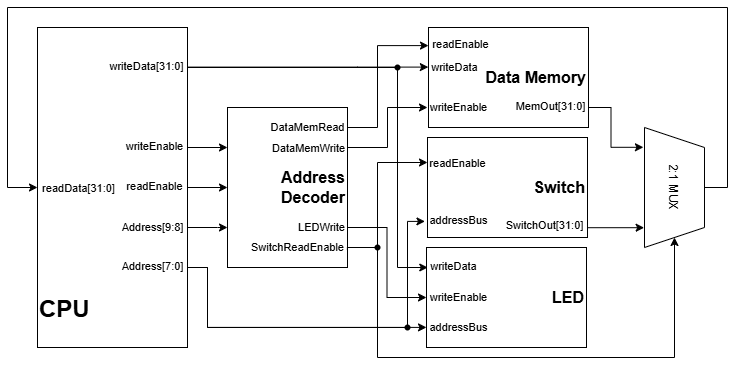

The diagram above was exported from draw.io. Its source (the exported page's mxGraphModel, read from the mxfile embedded in the PNG):
<mxGraphModel dx="677" dy="366" grid="1" gridSize="10" guides="1" tooltips="1" connect="1" arrows="1" fold="1" page="1" pageScale="1" pageWidth="850" pageHeight="1100" math="0" shadow="0">
  <root>
    <mxCell id="0" />
    <mxCell id="1" parent="0" />
    <mxCell id="cnTIOShEHOSS8YTNhjiR-5" parent="1" style="rounded=0;whiteSpace=wrap;html=1;fontStyle=1;fontSize=16;align=right;" value="Switch" vertex="1">
      <mxGeometry height="100" width="160" x="480" y="230" as="geometry" />
    </mxCell>
    <mxCell id="cnTIOShEHOSS8YTNhjiR-4" parent="1" style="rounded=0;whiteSpace=wrap;html=1;fontStyle=1;fontSize=16;align=right;" value="LED" vertex="1">
      <mxGeometry height="100" width="160" x="479" y="340" as="geometry" />
    </mxCell>
    <mxCell id="cnTIOShEHOSS8YTNhjiR-3" parent="1" style="rounded=0;whiteSpace=wrap;html=1;fontStyle=1;fontSize=16;align=right;" value="Data Memory" vertex="1">
      <mxGeometry height="100" width="160" x="481" y="120" as="geometry" />
    </mxCell>
    <mxCell id="cnTIOShEHOSS8YTNhjiR-34" edge="1" parent="1" source="cnTIOShEHOSS8YTNhjiR-2" style="edgeStyle=orthogonalEdgeStyle;rounded=0;orthogonalLoop=1;jettySize=auto;html=1;exitX=1;exitY=1;exitDx=0;exitDy=0;entryX=1;entryY=0.5;entryDx=0;entryDy=0;" target="cnTIOShEHOSS8YTNhjiR-31">
      <mxGeometry relative="1" x="0.338" as="geometry">
        <Array as="points">
          <mxPoint x="400" y="340" />
          <mxPoint x="430" y="340" />
          <mxPoint x="430" y="450" />
          <mxPoint x="727" y="450" />
        </Array>
      </mxGeometry>
    </mxCell>
    <mxCell id="cnTIOShEHOSS8YTNhjiR-47" connectable="0" parent="cnTIOShEHOSS8YTNhjiR-34" style="edgeLabel;html=1;align=center;verticalAlign=middle;resizable=0;points=[];" value="readEnable" vertex="1">
      <mxGeometry relative="1" x="-0.6549" as="geometry">
        <mxPoint x="79" y="-135" as="offset" />
      </mxGeometry>
    </mxCell>
    <mxCell id="cnTIOShEHOSS8YTNhjiR-2" parent="1" style="rounded=0;whiteSpace=wrap;html=1;fontStyle=1;fontSize=16;align=right;" value="Address Decoder" vertex="1">
      <mxGeometry height="160" width="120" x="280" y="200" as="geometry" />
    </mxCell>
    <mxCell id="cnTIOShEHOSS8YTNhjiR-29" edge="1" parent="1" source="cnTIOShEHOSS8YTNhjiR-2" style="edgeStyle=orthogonalEdgeStyle;rounded=0;orthogonalLoop=1;jettySize=auto;html=1;exitX=0.999;exitY=0.888;exitDx=0;exitDy=0;entryX=0;entryY=0.25;entryDx=0;entryDy=0;exitPerimeter=0;" target="cnTIOShEHOSS8YTNhjiR-5">
      <mxGeometry relative="1" x="-0.4975" as="geometry">
        <Array as="points">
          <mxPoint x="399.9" y="340" />
          <mxPoint x="430" y="340" />
          <mxPoint x="430" y="255" />
        </Array>
      </mxGeometry>
    </mxCell>
    <mxCell id="cnTIOShEHOSS8YTNhjiR-30" connectable="0" parent="cnTIOShEHOSS8YTNhjiR-29" style="edgeLabel;html=1;align=center;verticalAlign=middle;resizable=0;points=[];" value="SwitchReadEnable" vertex="1">
      <mxGeometry relative="1" x="-0.8684" as="geometry">
        <mxPoint x="-59" y="-1" as="offset" />
      </mxGeometry>
    </mxCell>
    <mxCell id="cnTIOShEHOSS8YTNhjiR-27" edge="1" parent="1" source="cnTIOShEHOSS8YTNhjiR-2" style="edgeStyle=orthogonalEdgeStyle;rounded=0;orthogonalLoop=1;jettySize=auto;html=1;exitX=1;exitY=0.75;exitDx=0;exitDy=0;entryX=0;entryY=0.5;entryDx=0;entryDy=0;" target="cnTIOShEHOSS8YTNhjiR-4">
      <mxGeometry relative="1" as="geometry">
        <mxPoint x="430" y="360" as="targetPoint" />
      </mxGeometry>
    </mxCell>
    <mxCell id="cnTIOShEHOSS8YTNhjiR-28" connectable="0" parent="cnTIOShEHOSS8YTNhjiR-27" style="edgeLabel;html=1;align=center;verticalAlign=middle;resizable=0;points=[];" value="LEDWrite" vertex="1">
      <mxGeometry relative="1" x="-0.7362" y="-1" as="geometry">
        <mxPoint x="-47" y="-2" as="offset" />
      </mxGeometry>
    </mxCell>
    <mxCell id="cnTIOShEHOSS8YTNhjiR-46" connectable="0" parent="cnTIOShEHOSS8YTNhjiR-27" style="edgeLabel;html=1;align=center;verticalAlign=middle;resizable=0;points=[];" value="writeEnable" vertex="1">
      <mxGeometry relative="1" x="0.5574" y="-4" as="geometry">
        <mxPoint x="64" y="-5" as="offset" />
      </mxGeometry>
    </mxCell>
    <mxCell id="cnTIOShEHOSS8YTNhjiR-1" parent="1" style="rounded=0;whiteSpace=wrap;html=1;fontStyle=1;fontSize=16;align=left;" value="&lt;h2 style=&quot;&quot;&gt;&lt;span style=&quot;background-color: transparent; color: light-dark(rgb(0, 0, 0), rgb(255, 255, 255));&quot;&gt;&lt;br&gt;&lt;/span&gt;&lt;/h2&gt;&lt;h2 style=&quot;&quot;&gt;&lt;span style=&quot;background-color: transparent; color: light-dark(rgb(0, 0, 0), rgb(255, 255, 255));&quot;&gt;&lt;br&gt;&lt;/span&gt;&lt;/h2&gt;&lt;h2 style=&quot;&quot;&gt;&lt;span style=&quot;background-color: transparent; color: light-dark(rgb(0, 0, 0), rgb(255, 255, 255));&quot;&gt;&lt;br&gt;&lt;/span&gt;&lt;/h2&gt;&lt;h2 style=&quot;&quot;&gt;&lt;span style=&quot;background-color: transparent; color: light-dark(rgb(0, 0, 0), rgb(255, 255, 255));&quot;&gt;&lt;br&gt;&lt;/span&gt;&lt;/h2&gt;&lt;h2 style=&quot;&quot;&gt;&lt;span style=&quot;background-color: transparent; color: light-dark(rgb(0, 0, 0), rgb(255, 255, 255));&quot;&gt;&lt;br&gt;&lt;/span&gt;&lt;/h2&gt;&lt;h2 style=&quot;&quot;&gt;&lt;span style=&quot;background-color: transparent; color: light-dark(rgb(0, 0, 0), rgb(255, 255, 255));&quot;&gt;CPU&lt;/span&gt;&lt;/h2&gt;" vertex="1">
      <mxGeometry height="320" width="150" x="90" y="120" as="geometry" />
    </mxCell>
    <mxCell id="cnTIOShEHOSS8YTNhjiR-13" edge="1" parent="1" source="cnTIOShEHOSS8YTNhjiR-1" style="edgeStyle=orthogonalEdgeStyle;rounded=0;orthogonalLoop=1;jettySize=auto;html=1;exitX=1;exitY=0.75;exitDx=0;exitDy=0;entryX=-0.015;entryY=0.699;entryDx=0;entryDy=0;entryPerimeter=0;">
      <mxGeometry relative="1" x="0.084" as="geometry">
        <Array as="points">
          <mxPoint x="260" y="360" />
          <mxPoint x="260" y="419.9" />
        </Array>
        <mxPoint x="241.8" y="370" as="sourcePoint" />
        <mxPoint x="479.00000000000006" y="419.9" as="targetPoint" />
      </mxGeometry>
    </mxCell>
    <mxCell id="cnTIOShEHOSS8YTNhjiR-18" edge="1" parent="1" source="cnTIOShEHOSS8YTNhjiR-1" style="edgeStyle=orthogonalEdgeStyle;rounded=0;orthogonalLoop=1;jettySize=auto;html=1;entryX=0;entryY=0.5;entryDx=0;entryDy=0;" target="cnTIOShEHOSS8YTNhjiR-2">
      <mxGeometry relative="1" as="geometry" />
    </mxCell>
    <mxCell id="cnTIOShEHOSS8YTNhjiR-19" connectable="0" parent="cnTIOShEHOSS8YTNhjiR-18" style="edgeLabel;html=1;align=center;verticalAlign=middle;resizable=0;points=[];" value="readEnable" vertex="1">
      <mxGeometry relative="1" x="0.3142" as="geometry">
        <mxPoint x="-60" y="-2" as="offset" />
      </mxGeometry>
    </mxCell>
    <mxCell id="cnTIOShEHOSS8YTNhjiR-9" edge="1" parent="1" source="cnTIOShEHOSS8YTNhjiR-1" style="edgeStyle=orthogonalEdgeStyle;rounded=0;orthogonalLoop=1;jettySize=auto;html=1;entryX=-0.001;entryY=0.396;entryDx=0;entryDy=0;entryPerimeter=0;" target="cnTIOShEHOSS8YTNhjiR-3">
      <mxGeometry relative="1" as="geometry">
        <Array as="points">
          <mxPoint x="410" y="160" />
        </Array>
        <mxPoint x="480" y="140" as="targetPoint" />
      </mxGeometry>
    </mxCell>
    <mxCell id="cnTIOShEHOSS8YTNhjiR-50" connectable="0" parent="cnTIOShEHOSS8YTNhjiR-9" style="edgeLabel;html=1;align=center;verticalAlign=middle;resizable=0;points=[];" value="writeData" vertex="1">
      <mxGeometry relative="1" x="0.8144" as="geometry">
        <mxPoint x="48" as="offset" />
      </mxGeometry>
    </mxCell>
    <mxCell id="cnTIOShEHOSS8YTNhjiR-11" edge="1" parent="1" source="cnTIOShEHOSS8YTNhjiR-1" style="edgeStyle=orthogonalEdgeStyle;rounded=0;orthogonalLoop=1;jettySize=auto;html=1;entryX=0;entryY=0.75;entryDx=0;entryDy=0;" target="cnTIOShEHOSS8YTNhjiR-2">
      <mxGeometry relative="1" as="geometry">
        <Array as="points">
          <mxPoint x="270" y="320" />
          <mxPoint x="270" y="320" />
        </Array>
        <mxPoint x="280" y="280" as="targetPoint" />
      </mxGeometry>
    </mxCell>
    <mxCell id="cnTIOShEHOSS8YTNhjiR-12" connectable="0" parent="cnTIOShEHOSS8YTNhjiR-11" style="edgeLabel;html=1;align=center;verticalAlign=middle;resizable=0;points=[];" value="Address[9:8]" vertex="1">
      <mxGeometry relative="1" x="-0.4167" y="-2" as="geometry">
        <mxPoint x="-48" y="-3" as="offset" />
      </mxGeometry>
    </mxCell>
    <mxCell id="cnTIOShEHOSS8YTNhjiR-23" edge="1" parent="1" source="cnTIOShEHOSS8YTNhjiR-2" style="edgeStyle=orthogonalEdgeStyle;rounded=0;orthogonalLoop=1;jettySize=auto;html=1;exitX=1;exitY=0.25;exitDx=0;exitDy=0;">
      <mxGeometry relative="1" as="geometry">
        <mxPoint x="480" y="200" as="targetPoint" />
      </mxGeometry>
    </mxCell>
    <mxCell id="cnTIOShEHOSS8YTNhjiR-26" connectable="0" parent="cnTIOShEHOSS8YTNhjiR-23" style="edgeLabel;html=1;align=center;verticalAlign=middle;resizable=0;points=[];" value="DataMemWrite" vertex="1">
      <mxGeometry relative="1" x="-0.8545" y="-1" as="geometry">
        <mxPoint x="-49" y="-1" as="offset" />
      </mxGeometry>
    </mxCell>
    <mxCell id="cnTIOShEHOSS8YTNhjiR-42" connectable="0" parent="cnTIOShEHOSS8YTNhjiR-23" style="edgeLabel;html=1;align=center;verticalAlign=middle;resizable=0;points=[];" value="writeEnable" vertex="1">
      <mxGeometry relative="1" x="0.6783" y="-4" as="geometry">
        <mxPoint x="49" y="-5" as="offset" />
      </mxGeometry>
    </mxCell>
    <mxCell id="cnTIOShEHOSS8YTNhjiR-7" edge="1" parent="1" source="cnTIOShEHOSS8YTNhjiR-1" style="edgeStyle=orthogonalEdgeStyle;rounded=0;orthogonalLoop=1;jettySize=auto;html=1;entryX=0.008;entryY=0.2;entryDx=0;entryDy=0;entryPerimeter=0;" target="cnTIOShEHOSS8YTNhjiR-4">
      <mxGeometry relative="1" x="0.4319" as="geometry">
        <Array as="points">
          <mxPoint x="450" y="160" />
          <mxPoint x="450" y="360" />
        </Array>
      </mxGeometry>
    </mxCell>
    <mxCell id="cnTIOShEHOSS8YTNhjiR-8" connectable="0" parent="cnTIOShEHOSS8YTNhjiR-7" style="edgeLabel;html=1;align=center;verticalAlign=middle;resizable=0;points=[];" value="writeData[31:0]" vertex="1">
      <mxGeometry relative="1" x="-0.9364" y="-1" as="geometry">
        <mxPoint x="-56" y="-3" as="offset" />
      </mxGeometry>
    </mxCell>
    <mxCell id="cnTIOShEHOSS8YTNhjiR-45" connectable="0" parent="cnTIOShEHOSS8YTNhjiR-7" style="edgeLabel;html=1;align=center;verticalAlign=middle;resizable=0;points=[];" value="writeData" vertex="1">
      <mxGeometry relative="1" x="0.942" y="-1" as="geometry">
        <mxPoint x="37" y="-3" as="offset" />
      </mxGeometry>
    </mxCell>
    <mxCell id="cnTIOShEHOSS8YTNhjiR-14" edge="1" parent="1" source="cnTIOShEHOSS8YTNhjiR-1" style="edgeStyle=orthogonalEdgeStyle;rounded=0;orthogonalLoop=1;jettySize=auto;html=1;exitX=1;exitY=0.75;exitDx=0;exitDy=0;entryX=-0.016;entryY=0.839;entryDx=0;entryDy=0;entryPerimeter=0;" target="cnTIOShEHOSS8YTNhjiR-5">
      <mxGeometry relative="1" x="-0.0005" as="geometry">
        <Array as="points">
          <mxPoint x="260" y="360" />
          <mxPoint x="260" y="420" />
          <mxPoint x="460" y="420" />
          <mxPoint x="460" y="313.9" />
        </Array>
      </mxGeometry>
    </mxCell>
    <mxCell id="cnTIOShEHOSS8YTNhjiR-15" connectable="0" parent="cnTIOShEHOSS8YTNhjiR-14" style="edgeLabel;html=1;align=center;verticalAlign=middle;resizable=0;points=[];" value="Address[7:0]" vertex="1">
      <mxGeometry relative="1" x="-0.8169" as="geometry">
        <mxPoint x="-56" y="-19" as="offset" />
      </mxGeometry>
    </mxCell>
    <mxCell id="cnTIOShEHOSS8YTNhjiR-48" connectable="0" parent="cnTIOShEHOSS8YTNhjiR-14" style="edgeLabel;html=1;align=center;verticalAlign=middle;resizable=0;points=[];" value="addressBus" vertex="1">
      <mxGeometry relative="1" x="-0.0179" as="geometry">
        <mxPoint x="132" y="-1" as="offset" />
      </mxGeometry>
    </mxCell>
    <mxCell id="cnTIOShEHOSS8YTNhjiR-49" connectable="0" parent="cnTIOShEHOSS8YTNhjiR-14" style="edgeLabel;html=1;align=center;verticalAlign=middle;resizable=0;points=[];" value="addressBus" vertex="1">
      <mxGeometry relative="1" x="0.8196" y="-2" as="geometry">
        <mxPoint x="48" y="-21" as="offset" />
      </mxGeometry>
    </mxCell>
    <mxCell id="cnTIOShEHOSS8YTNhjiR-16" edge="1" parent="1" source="cnTIOShEHOSS8YTNhjiR-1" style="edgeStyle=orthogonalEdgeStyle;rounded=0;orthogonalLoop=1;jettySize=auto;html=1;exitX=1;exitY=0.25;exitDx=0;exitDy=0;entryX=0;entryY=0.25;entryDx=0;entryDy=0;" target="cnTIOShEHOSS8YTNhjiR-2">
      <mxGeometry relative="1" x="-0.075" as="geometry">
        <Array as="points">
          <mxPoint x="240" y="240" />
        </Array>
      </mxGeometry>
    </mxCell>
    <mxCell id="cnTIOShEHOSS8YTNhjiR-17" connectable="0" parent="cnTIOShEHOSS8YTNhjiR-16" style="edgeLabel;html=1;align=center;verticalAlign=middle;resizable=0;points=[];" value="writeEnable" vertex="1">
      <mxGeometry relative="1" x="-0.575" y="-2" as="geometry">
        <mxPoint x="-32" y="21" as="offset" />
      </mxGeometry>
    </mxCell>
    <mxCell id="cnTIOShEHOSS8YTNhjiR-24" edge="1" parent="1" source="cnTIOShEHOSS8YTNhjiR-2" style="edgeStyle=orthogonalEdgeStyle;rounded=0;orthogonalLoop=1;jettySize=auto;html=1;exitX=1;exitY=0.25;exitDx=0;exitDy=0;entryX=0;entryY=0.181;entryDx=0;entryDy=0;entryPerimeter=0;" target="cnTIOShEHOSS8YTNhjiR-3">
      <mxGeometry relative="1" x="-0.0049" as="geometry">
        <Array as="points">
          <mxPoint x="400" y="220" />
          <mxPoint x="430" y="220" />
          <mxPoint x="430" y="138.1" />
        </Array>
      </mxGeometry>
    </mxCell>
    <mxCell id="cnTIOShEHOSS8YTNhjiR-25" connectable="0" parent="cnTIOShEHOSS8YTNhjiR-24" style="edgeLabel;html=1;align=center;verticalAlign=middle;resizable=0;points=[];" value="DataMemRead" vertex="1">
      <mxGeometry relative="1" x="-0.6752" y="-1" as="geometry">
        <mxPoint x="-51" y="-2" as="offset" />
      </mxGeometry>
    </mxCell>
    <mxCell id="cnTIOShEHOSS8YTNhjiR-41" connectable="0" parent="cnTIOShEHOSS8YTNhjiR-24" style="edgeLabel;html=1;align=center;verticalAlign=middle;resizable=0;points=[];" value="readEnable" vertex="1">
      <mxGeometry relative="1" x="0.7685" as="geometry">
        <mxPoint x="52" y="-2" as="offset" />
      </mxGeometry>
    </mxCell>
    <mxCell id="cnTIOShEHOSS8YTNhjiR-37" edge="1" parent="1" source="cnTIOShEHOSS8YTNhjiR-31" style="edgeStyle=orthogonalEdgeStyle;rounded=0;orthogonalLoop=1;jettySize=auto;html=1;entryX=0;entryY=0.5;entryDx=0;entryDy=0;exitX=0.5;exitY=0;exitDx=0;exitDy=0;" target="cnTIOShEHOSS8YTNhjiR-1">
      <mxGeometry relative="1" x="0.1251" as="geometry">
        <Array as="points">
          <mxPoint x="780" y="280" />
          <mxPoint x="780" y="100" />
          <mxPoint x="60" y="100" />
          <mxPoint x="60" y="280" />
        </Array>
      </mxGeometry>
    </mxCell>
    <mxCell id="cnTIOShEHOSS8YTNhjiR-40" connectable="0" parent="cnTIOShEHOSS8YTNhjiR-37" style="edgeLabel;html=1;align=center;verticalAlign=middle;resizable=0;points=[];" value="readData[31:0]" vertex="1">
      <mxGeometry relative="1" x="0.9519" y="-2" as="geometry">
        <mxPoint x="67" y="-2" as="offset" />
      </mxGeometry>
    </mxCell>
    <mxCell id="cnTIOShEHOSS8YTNhjiR-31" parent="1" style="shape=trapezoid;perimeter=trapezoidPerimeter;whiteSpace=wrap;html=1;shapeInside=1;fixedSize=1;rotation=90;" value="2:1 MUX" vertex="1">
      <mxGeometry height="60" width="120" x="667" y="250" as="geometry" />
    </mxCell>
    <mxCell id="cnTIOShEHOSS8YTNhjiR-33" edge="1" parent="1" source="cnTIOShEHOSS8YTNhjiR-5" style="edgeStyle=orthogonalEdgeStyle;rounded=0;orthogonalLoop=1;jettySize=auto;html=1;entryX=0.835;entryY=1.006;entryDx=0;entryDy=0;entryPerimeter=0;" target="cnTIOShEHOSS8YTNhjiR-31">
      <mxGeometry relative="1" as="geometry">
        <Array as="points">
          <mxPoint x="610" y="320" />
          <mxPoint x="610" y="320" />
        </Array>
      </mxGeometry>
    </mxCell>
    <mxCell id="cnTIOShEHOSS8YTNhjiR-36" connectable="0" parent="cnTIOShEHOSS8YTNhjiR-33" style="edgeLabel;html=1;align=center;verticalAlign=middle;resizable=0;points=[];" value="SwitchOut[31:0]" vertex="1">
      <mxGeometry relative="1" x="-0.3749" y="1" as="geometry">
        <mxPoint x="-62" y="-2" as="offset" />
      </mxGeometry>
    </mxCell>
    <mxCell id="cnTIOShEHOSS8YTNhjiR-43" edge="1" parent="1" source="cnTIOShEHOSS8YTNhjiR-3" style="edgeStyle=orthogonalEdgeStyle;rounded=0;orthogonalLoop=1;jettySize=auto;html=1;exitX=1;exitY=0.75;exitDx=0;exitDy=0;entryX=0.165;entryY=1.018;entryDx=0;entryDy=0;entryPerimeter=0;" target="cnTIOShEHOSS8YTNhjiR-31">
      <mxGeometry relative="1" x="-0.2379" as="geometry">
        <Array as="points">
          <mxPoint x="641" y="200" />
          <mxPoint x="663.5" y="200" />
          <mxPoint x="663.5" y="239.8" />
        </Array>
      </mxGeometry>
    </mxCell>
    <mxCell id="cnTIOShEHOSS8YTNhjiR-44" connectable="0" parent="cnTIOShEHOSS8YTNhjiR-43" style="edgeLabel;html=1;align=center;verticalAlign=middle;resizable=0;points=[];" value="MemOut[31:0]" vertex="1">
      <mxGeometry relative="1" x="-0.7393" as="geometry">
        <mxPoint x="-47" y="-2" as="offset" />
      </mxGeometry>
    </mxCell>
    <mxCell id="cnTIOShEHOSS8YTNhjiR-51" parent="1" style="shape=waypoint;sketch=0;size=6;pointerEvents=1;points=[];fillColor=none;resizable=0;rotatable=0;perimeter=centerPerimeter;snapToPoint=1;" value="" vertex="1">
      <mxGeometry height="20" width="20" x="420" y="330" as="geometry" />
    </mxCell>
    <mxCell id="cnTIOShEHOSS8YTNhjiR-54" parent="1" style="shape=waypoint;sketch=0;size=6;pointerEvents=1;points=[];fillColor=none;resizable=0;rotatable=0;perimeter=centerPerimeter;snapToPoint=1;" value="" vertex="1">
      <mxGeometry height="20" width="20" x="440" y="150" as="geometry" />
    </mxCell>
    <mxCell id="cnTIOShEHOSS8YTNhjiR-55" parent="1" style="shape=waypoint;sketch=0;size=6;pointerEvents=1;points=[];fillColor=none;resizable=0;rotatable=0;perimeter=centerPerimeter;snapToPoint=1;" value="" vertex="1">
      <mxGeometry height="20" width="20" x="450" y="410" as="geometry" />
    </mxCell>
  </root>
</mxGraphModel>